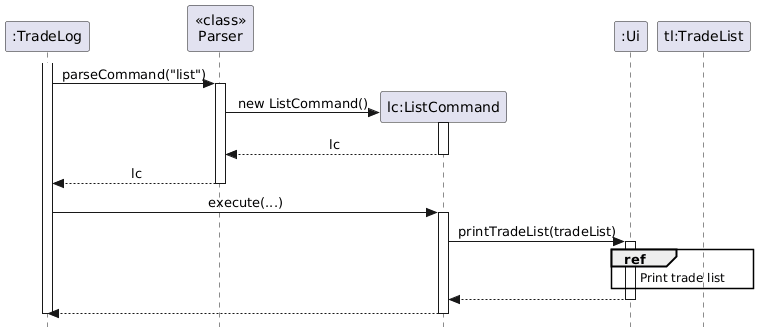

The diagram above was rendered by PlantUML. Its source (embedded in the PNG):
@startuml
hide footbox
skinparam Style strictuml
skinparam SequenceMessageAlign center

participant ":TradeLog" as TradeLog
participant "<<class>>\nParser" as Parser
participant "lc:ListCommand" as ListCommand
participant ":Ui" as Ui
participant "tl:TradeList" as TradeList

activate TradeLog

TradeLog -> Parser : parseCommand("list")
activate Parser
create ListCommand
Parser -> ListCommand : new ListCommand()
activate ListCommand
ListCommand --> Parser : lc
deactivate ListCommand
Parser --> TradeLog : lc
deactivate Parser

TradeLog -> ListCommand : execute(...)
activate ListCommand
ListCommand -> Ui : printTradeList(tradeList)
activate Ui
ref over Ui, TradeList : Print trade list
Ui --> ListCommand
deactivate Ui
ListCommand --> TradeLog
deactivate ListCommand
deactivate TradeLog
@enduml